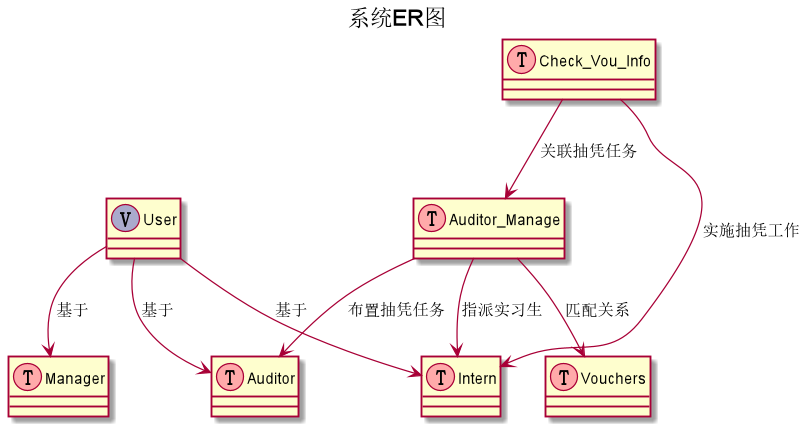

The diagram above was rendered by PlantUML. Its source (embedded in the PNG):
@startuml
title 系统ER图
!define table(x) class x << (T,#FFAAAA) >>
!define view(x) class x << (V,#AAAACC) >>

view(User)
table(Intern)
table(Auditor)
table(Manager)
table(Vouchers)
table(Auditor_Manage)
table(Check_Vou_Info)

User -down-> Intern : 基于
User -down-> Auditor : 基于
User -down-> Manager : 基于

Auditor_Manage -down-> Auditor : 布置抽凭任务
Auditor_Manage -down-> Vouchers : 匹配关系
Auditor_Manage -down-> Intern : 指派实习生

Check_Vou_Info -right-> Intern : 实施抽凭工作
Check_Vou_Info -down-> Auditor_Manage : 关联抽凭任务

@enduml